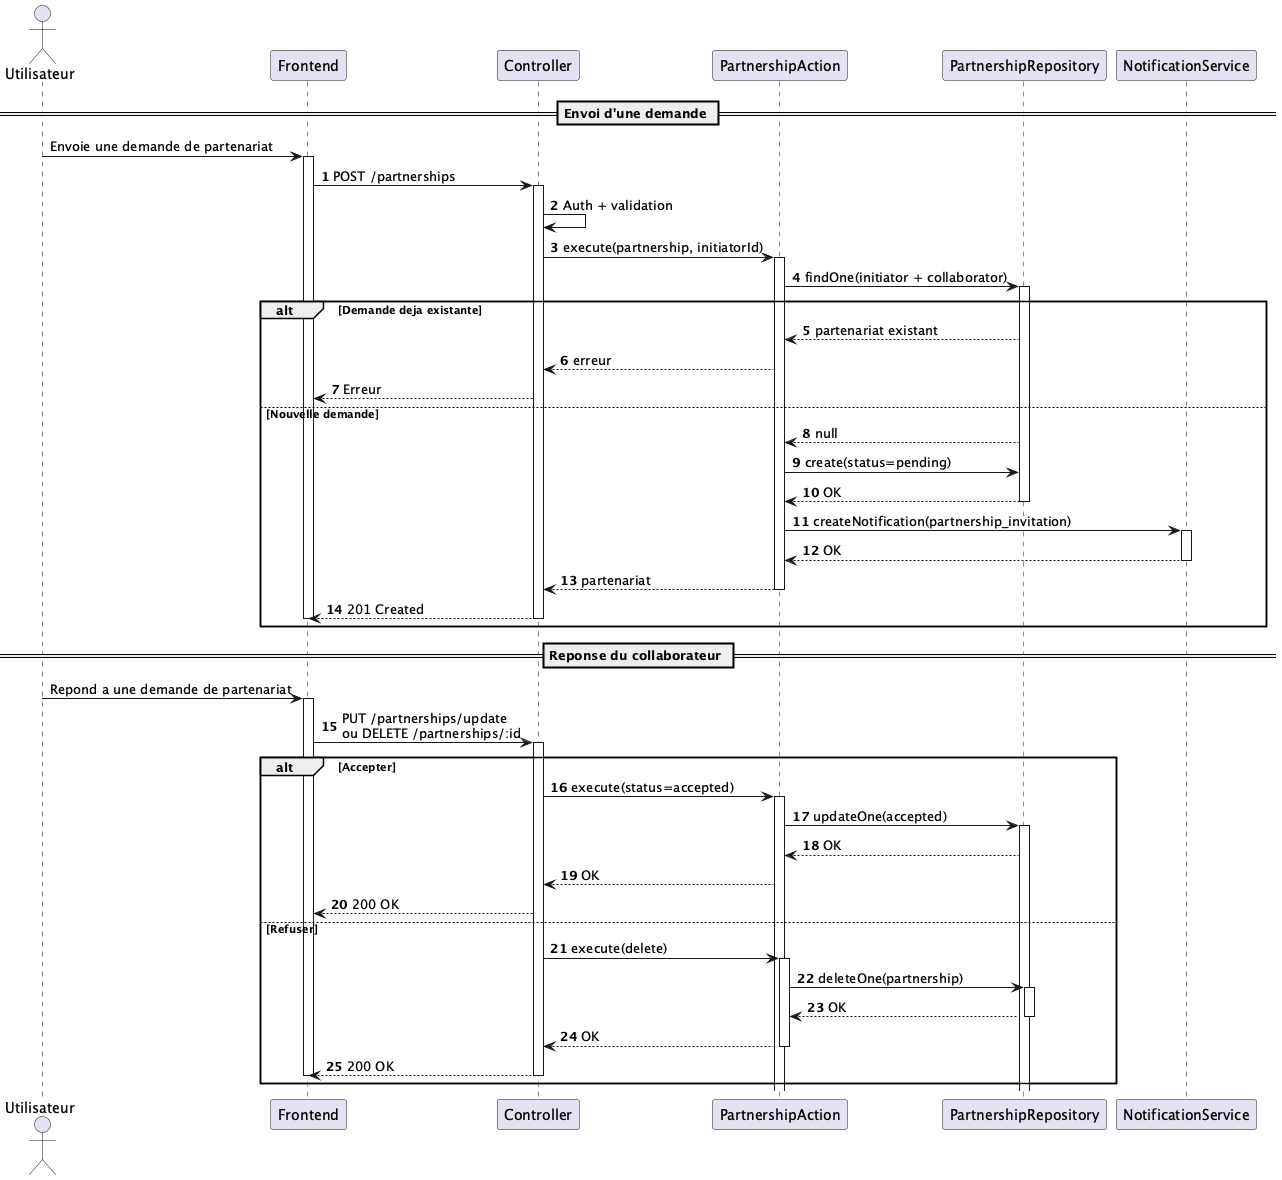

The diagram above was rendered by PlantUML. Its source (embedded in the PNG):
@startuml
!pragma layout smetana

skinparam shadowing false
autonumber

actor "Utilisateur" as user
participant "Frontend" as fe
participant "Controller" as ctrl
participant "PartnershipAction" as action
participant "PartnershipRepository" as repo
participant "NotificationService" as notif

== Envoi d'une demande ==

autonumber stop
user -> fe : Envoie une demande de partenariat
activate fe
autonumber resume

fe -> ctrl : POST /partnerships
activate ctrl
ctrl -> ctrl : Auth + validation
ctrl -> action : execute(partnership, initiatorId)
activate action

action -> repo : findOne(initiator + collaborator)
activate repo
alt Demande deja existante
  repo --> action : partenariat existant
  action --> ctrl : erreur
  ctrl --> fe : Erreur
else Nouvelle demande
  repo --> action : null
  action -> repo : create(status=pending)
  repo --> action : OK
  deactivate repo
  action -> notif : createNotification(partnership_invitation)
  activate notif
  notif --> action : OK
  deactivate notif
  action --> ctrl : partenariat
  deactivate action
  ctrl --> fe : 201 Created
  deactivate ctrl
  deactivate fe
end

== Reponse du collaborateur ==

autonumber stop
user -> fe : Repond a une demande de partenariat
activate fe
autonumber resume

fe -> ctrl : PUT /partnerships/update\nou DELETE /partnerships/:id
activate ctrl

alt Accepter
  ctrl -> action : execute(status=accepted)
  activate action
  action -> repo : updateOne(accepted)
  activate repo
  repo --> action : OK
  action --> ctrl : OK
  ctrl --> fe : 200 OK
else Refuser
  ctrl -> action : execute(delete)
  activate action
  action -> repo : deleteOne(partnership)
  activate repo
  repo --> action : OK
  deactivate repo
  action --> ctrl : OK
  deactivate action
  ctrl --> fe : 200 OK
  deactivate ctrl
  deactivate fe
end

@enduml